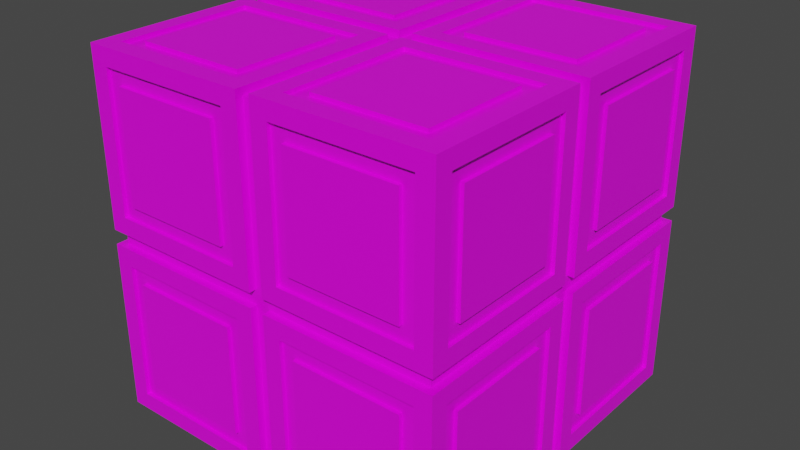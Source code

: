 # Source: stone_tile1.blend  (saved by Blender 3.2.14; exported with 4.5.12 LTS)
import bpy
from mathutils import Matrix  # noqa: F401  (used for matrix-valued properties, if any)

bpy.ops.wm.read_factory_settings(use_empty=True)
scene = bpy.context.scene
scene.name = 'Scene'

# ---- collections
col_collection = bpy.data.collections.new('Collection'); scene.collection.children.link(col_collection)

# ---- images (referenced by path relative to the original .blend; pixels are not part of the script)
import os
ASSET_DIR = os.environ.get("B2B_ASSET_DIR", "")  # directory of the original .blend (textures are referenced by path, not embedded)
HERE = os.path.dirname(os.path.abspath(__file__))  # packed textures are extracted next to this script under _unpacked/

def load_image(name, relpath, width, height, colorspace="sRGB"):
    """Load a texture the original file referenced (path relative to the .blend, or extracted next to this script)."""
    p = next((c for c in (os.path.join(HERE, relpath), os.path.join(ASSET_DIR, relpath)) if relpath and os.path.exists(c)), "")
    if p:
        img = bpy.data.images.load(p, check_existing=True)
        img.name = name
    else:  # same state as the original file: an image datablock whose file is absent (Cycles renders it pink)
        img = bpy.data.images.new(name, width, height)
        img.source = "FILE"
        img.filepath = "//" + (relpath or name)
    img.colorspace_settings.name = colorspace
    return img
img_carry_vault_tex_png = load_image('carry_vault_tex.png', 'carry_vault_tex.png', 1024, 1024, 'sRGB')

# ---- materials (node trees are filled in below, after node groups)
mat_carry_vault_material = bpy.data.materials.new('carry_vault_material')
mat_carry_vault_material.alpha_threshold = 0.0
mat_carry_vault_material.use_transparent_shadow = False
mat_carry_vault_material.line_color = (0.0, 0.0, 0.0, 1.0)

# ---- material node trees
mat_carry_vault_material.use_nodes = True; mat_carry_vault_material.node_tree.nodes.clear()
_N = mat_carry_vault_material.node_tree.nodes; _L = mat_carry_vault_material.node_tree.links
n0 = _N.new('ShaderNodeOutputMaterial'); n0.name = 'Material Output'; n0.location = (300, 300)
n1 = _N.new('ShaderNodeBsdfPrincipled'); n1.name = 'Principled BSDF'; n1.location = (10, 300)
n1.distribution = 'GGX'
n1.subsurface_method = 'RANDOM_WALK_SKIN'
n1.inputs[2].default_value = 0.4
n1.inputs[3].default_value = 1.45
n1.inputs[27].default_value = (0.0, 0.0, 0.0, 1.0)
n1.inputs[28].default_value = 1.0
n2 = _N.new('ShaderNodeTexImage'); n2.name = '画像テクスチャ'; n2.location = (-280, 275)
n2.image = img_carry_vault_tex_png
_L.new(n1.outputs[0], n0.inputs[0])
_L.new(n2.outputs[0], n1.inputs[0])
n0.is_active_output = True

# ---- world
world_world = bpy.data.worlds.new('World'); scene.world = world_world
world_world.use_nodes = True; world_world.node_tree.nodes.clear()
_N = world_world.node_tree.nodes; _L = world_world.node_tree.links
n0 = _N.new('ShaderNodeOutputWorld'); n0.name = 'World Output'; n0.location = (300, 300)
n1 = _N.new('ShaderNodeBackground'); n1.name = 'Background'; n1.location = (10, 300)
n1.inputs[0].default_value = (0.05088, 0.05088, 0.05088, 1.0)
_L.new(n1.outputs[0], n0.inputs[0])
n0.is_active_output = True
world_world.color = (0.05088, 0.05088, 0.05088)
world_world.use_sun_shadow = False
world_world.sun_shadow_jitter_overblur = 0.0

# ---- meshes
me_cube = bpy.data.meshes.new('Cube')
me_cube.from_pydata([(0.4136, 0.4136, 0.0), (0.1064, 0.5, -0.0864), (0.4136, 0.1064, 0.0), (0.02, 0.02, 0.0), (0.1064, 0.5, -0.3936), (0.5, 0.4136, -0.3936), (0.5, 0.1064, -0.3936), (0.48, 0.48, -0.5), (0.02, 0.48, -0.48), (0.48, 0.0, -0.5), (0.48, 0.48, -0.48), (0.48, 0.02, -0.48), (0.48, 0.0, -0.02), (0.48, 0.02, -0.02), (0.0, 0.0, -0.02), (0.02, 0.02, -0.02), (0.0, 0.48, -0.02), (0.5, 0.4136, -0.0864), (0.1064, 0.4136, 0.0), (0.5, 0.1064, -0.0864), (0.1064, 0.1064, 0.0), (0.068, 0.068, 0.0), (0.068, 0.452, 0.0), (0.452, 0.452, 0.0), (0.452, 0.068, 0.0), (0.068, 0.068, -0.01), (0.068, 0.452, -0.01), (0.452, 0.452, -0.01), (0.452, 0.068, -0.01), (0.1064, 0.1064, -0.01), (0.1064, 0.4136, -0.01), (0.4136, 0.4136, -0.01), (0.4136, 0.1064, -0.01), (0.4136, 0.5, -0.0864), (0.5, 0.02, 0.0), (0.5, 0.02, -0.48), (0.4136, 0.5, -0.3936), (0.5, 0.452, -0.048), (0.5, 0.068, -0.048), (0.5, 0.068, -0.432), (0.5, 0.452, -0.432), (0.49, 0.452, -0.048), (0.49, 0.068, -0.048), (0.49, 0.068, -0.432), (0.49, 0.452, -0.432), (0.49, 0.4136, -0.0864), (0.49, 0.1064, -0.0864), (0.49, 0.1064, -0.3936), (0.49, 0.4136, -0.3936), (0.02, 0.48, -0.02), (0.02, 0.5, 0.0), (0.5, 0.5, 0.0), (0.02, 0.5, -0.48), (0.5, 0.5, -0.48), (0.068, 0.5, -0.048), (0.452, 0.5, -0.048), (0.068, 0.5, -0.432), (0.452, 0.5, -0.432), (0.068, 0.49, -0.048), (0.452, 0.49, -0.048), (0.068, 0.49, -0.432), (0.452, 0.49, -0.432), (0.1064, 0.49, -0.0864), (0.4136, 0.49, -0.0864), (0.1064, 0.49, -0.3936), (0.4136, 0.49, -0.3936), (0.0, 0.48, -0.5), (-0.4136, 0.4136, 0.0), (-0.1064, 0.5, -0.0864), (-0.4136, 0.1064, 0.0), (-0.02, 0.02, 0.0), (-0.1064, 0.5, -0.3936), (-0.5, 0.4136, -0.3936), (-0.5, 0.1064, -0.3936), (-0.48, 0.48, -0.5), (-0.02, 0.48, -0.48), (-0.48, 0.0, -0.5), (-0.48, 0.48, -0.48), (-0.48, 0.02, -0.48), (-0.48, 0.0, -0.02), (-0.48, 0.02, -0.02), (-0.02, 0.02, -0.02), (-0.5, 0.4136, -0.0864), (-0.1064, 0.4136, 0.0), (-0.5, 0.1064, -0.0864), (-0.1064, 0.1064, 0.0), (-0.068, 0.068, 0.0), (-0.068, 0.452, 0.0), (-0.452, 0.452, 0.0), (-0.452, 0.068, 0.0), (-0.068, 0.068, -0.01), (-0.068, 0.452, -0.01), (-0.452, 0.452, -0.01), (-0.452, 0.068, -0.01), (-0.1064, 0.1064, -0.01), (-0.1064, 0.4136, -0.01), (-0.4136, 0.4136, -0.01), (-0.4136, 0.1064, -0.01), (-0.4136, 0.5, -0.0864), (-0.5, 0.02, 0.0), (-0.5, 0.02, -0.48), (-0.4136, 0.5, -0.3936), (-0.5, 0.452, -0.048), (-0.5, 0.068, -0.048), (-0.5, 0.068, -0.432), (-0.5, 0.452, -0.432), (-0.49, 0.452, -0.048), (-0.49, 0.068, -0.048), (-0.49, 0.068, -0.432), (-0.49, 0.452, -0.432), (-0.49, 0.4136, -0.0864), (-0.49, 0.1064, -0.0864), (-0.49, 0.1064, -0.3936), (-0.49, 0.4136, -0.3936), (-0.02, 0.48, -0.02), (-0.02, 0.5, 0.0), (-0.5, 0.5, 0.0), (-0.02, 0.5, -0.48), (-0.5, 0.5, -0.48), (-0.068, 0.5, -0.048), (-0.452, 0.5, -0.048), (-0.068, 0.5, -0.432), (-0.452, 0.5, -0.432), (-0.068, 0.49, -0.048), (-0.452, 0.49, -0.048), (-0.068, 0.49, -0.432), (-0.452, 0.49, -0.432), (-0.1064, 0.49, -0.0864), (-0.4136, 0.49, -0.0864), (-0.1064, 0.49, -0.3936), (-0.4136, 0.49, -0.3936), (0.4136, -0.4136, 0.0), (0.1064, -0.5, -0.0864), (0.4136, -0.1064, 0.0), (0.02, -0.02, 0.0), (0.1064, -0.5, -0.3936), (0.5, -0.4136, -0.3936), (0.5, -0.1064, -0.3936), (0.48, -0.48, -0.5), (0.02, -0.48, -0.48), (0.48, -0.48, -0.48), (0.48, -0.02, -0.48), (0.48, -0.02, -0.02), (0.02, -0.02, -0.02), (0.0, -0.48, -0.02), (0.5, -0.4136, -0.0864), (0.1064, -0.4136, 0.0), (0.5, -0.1064, -0.0864), (0.1064, -0.1064, 0.0), (0.068, -0.068, 0.0), (0.068, -0.452, 0.0), (0.452, -0.452, 0.0), (0.452, -0.068, 0.0), (0.068, -0.068, -0.01), (0.068, -0.452, -0.01), (0.452, -0.452, -0.01), (0.452, -0.068, -0.01), (0.1064, -0.1064, -0.01), (0.1064, -0.4136, -0.01), (0.4136, -0.4136, -0.01), (0.4136, -0.1064, -0.01), (0.4136, -0.5, -0.0864), (0.5, -0.02, 0.0), (0.5, -0.02, -0.48), (0.4136, -0.5, -0.3936), (0.5, -0.452, -0.048), (0.5, -0.068, -0.048), (0.5, -0.068, -0.432), (0.5, -0.452, -0.432), (0.49, -0.452, -0.048), (0.49, -0.068, -0.048), (0.49, -0.068, -0.432), (0.49, -0.452, -0.432), (0.49, -0.4136, -0.0864), (0.49, -0.1064, -0.0864), (0.49, -0.1064, -0.3936), (0.49, -0.4136, -0.3936), (0.02, -0.48, -0.02), (0.02, -0.5, 0.0), (0.5, -0.5, 0.0), (0.02, -0.5, -0.48), (0.5, -0.5, -0.48), (0.068, -0.5, -0.048), (0.452, -0.5, -0.048), (0.068, -0.5, -0.432), (0.452, -0.5, -0.432), (0.068, -0.49, -0.048), (0.452, -0.49, -0.048), (0.068, -0.49, -0.432), (0.452, -0.49, -0.432), (0.1064, -0.49, -0.0864), (0.4136, -0.49, -0.0864), (0.1064, -0.49, -0.3936), (0.4136, -0.49, -0.3936), (0.0, -0.48, -0.5), (-0.4136, -0.4136, 0.0), (-0.1064, -0.5, -0.0864), (-0.4136, -0.1064, 0.0), (-0.02, -0.02, 0.0), (-0.1064, -0.5, -0.3936), (-0.5, -0.4136, -0.3936), (-0.5, -0.1064, -0.3936), (-0.48, -0.48, -0.5), (-0.02, -0.48, -0.48), (-0.48, -0.48, -0.48), (-0.48, -0.02, -0.48), (-0.48, -0.02, -0.02), (-0.02, -0.02, -0.02), (-0.5, -0.4136, -0.0864), (-0.1064, -0.4136, 0.0), (-0.5, -0.1064, -0.0864), (-0.1064, -0.1064, 0.0), (-0.068, -0.068, 0.0), (-0.068, -0.452, 0.0), (-0.452, -0.452, 0.0), (-0.452, -0.068, 0.0), (-0.068, -0.068, -0.01), (-0.068, -0.452, -0.01), (-0.452, -0.452, -0.01), (-0.452, -0.068, -0.01), (-0.1064, -0.1064, -0.01), (-0.1064, -0.4136, -0.01), (-0.4136, -0.4136, -0.01), (-0.4136, -0.1064, -0.01), (-0.4136, -0.5, -0.0864), (-0.5, -0.02, 0.0), (-0.5, -0.02, -0.48), (-0.4136, -0.5, -0.3936), (-0.5, -0.452, -0.048), (-0.5, -0.068, -0.048), (-0.5, -0.068, -0.432), (-0.5, -0.452, -0.432), (-0.49, -0.452, -0.048), (-0.49, -0.068, -0.048), (-0.49, -0.068, -0.432), (-0.49, -0.452, -0.432), (-0.49, -0.4136, -0.0864), (-0.49, -0.1064, -0.0864), (-0.49, -0.1064, -0.3936), (-0.49, -0.4136, -0.3936), (-0.02, -0.48, -0.02), (-0.02, -0.5, 0.0), (-0.5, -0.5, 0.0), (-0.02, -0.5, -0.48), (-0.5, -0.5, -0.48), (-0.068, -0.5, -0.048), (-0.452, -0.5, -0.048), (-0.068, -0.5, -0.432), (-0.452, -0.5, -0.432), (-0.068, -0.49, -0.048), (-0.452, -0.49, -0.048), (-0.068, -0.49, -0.432), (-0.452, -0.49, -0.432), (-0.1064, -0.49, -0.0864), (-0.4136, -0.49, -0.0864), (-0.1064, -0.49, -0.3936), (-0.4136, -0.49, -0.3936), (0.4136, 0.4136, -1.0), (0.1064, 0.5, -0.9136), (0.4136, 0.1064, -1.0), (0.02, 0.02, -1.0), (0.1064, 0.5, -0.6064), (0.5, 0.4136, -0.6064), (0.5, 0.1064, -0.6064), (0.02, 0.48, -0.52), (0.48, 0.48, -0.52), (0.48, 0.02, -0.52), (0.48, 0.0, -0.98), (0.48, 0.02, -0.98), (0.0, 0.0, -0.98), (0.02, 0.02, -0.98), (0.0, 0.48, -0.98), (0.5, 0.4136, -0.9136), (0.1064, 0.4136, -1.0), (0.5, 0.1064, -0.9136), (0.1064, 0.1064, -1.0), (0.068, 0.068, -1.0), (0.068, 0.452, -1.0), (0.452, 0.452, -1.0), (0.452, 0.068, -1.0), (0.068, 0.068, -0.99), (0.068, 0.452, -0.99), (0.452, 0.452, -0.99), (0.452, 0.068, -0.99), (0.1064, 0.1064, -0.99), (0.1064, 0.4136, -0.99), (0.4136, 0.4136, -0.99), (0.4136, 0.1064, -0.99), (0.4136, 0.5, -0.9136), (0.5, 0.02, -1.0), (0.5, 0.02, -0.52), (0.4136, 0.5, -0.6064), (0.5, 0.452, -0.952), (0.5, 0.068, -0.952), (0.5, 0.068, -0.568), (0.5, 0.452, -0.568), (0.49, 0.452, -0.952), (0.49, 0.068, -0.952), (0.49, 0.068, -0.568), (0.49, 0.452, -0.568), (0.49, 0.4136, -0.9136), (0.49, 0.1064, -0.9136), (0.49, 0.1064, -0.6064), (0.49, 0.4136, -0.6064), (0.02, 0.48, -0.98), (0.02, 0.5, -1.0), (0.5, 0.5, -1.0), (0.02, 0.5, -0.52), (0.5, 0.5, -0.52), (0.068, 0.5, -0.952), (0.452, 0.5, -0.952), (0.068, 0.5, -0.568), (0.452, 0.5, -0.568), (0.068, 0.49, -0.952), (0.452, 0.49, -0.952), (0.068, 0.49, -0.568), (0.452, 0.49, -0.568), (0.1064, 0.49, -0.9136), (0.4136, 0.49, -0.9136), (0.1064, 0.49, -0.6064), (0.4136, 0.49, -0.6064), (-0.4136, 0.4136, -1.0), (-0.1064, 0.5, -0.9136), (-0.4136, 0.1064, -1.0), (-0.02, 0.02, -1.0), (-0.1064, 0.5, -0.6064), (-0.5, 0.4136, -0.6064), (-0.5, 0.1064, -0.6064), (-0.02, 0.48, -0.52), (-0.48, 0.48, -0.52), (-0.48, 0.02, -0.52), (-0.48, 0.0, -0.98), (-0.48, 0.02, -0.98), (-0.02, 0.02, -0.98), (-0.5, 0.4136, -0.9136), (-0.1064, 0.4136, -1.0), (-0.5, 0.1064, -0.9136), (-0.1064, 0.1064, -1.0), (-0.068, 0.068, -1.0), (-0.068, 0.452, -1.0), (-0.452, 0.452, -1.0), (-0.452, 0.068, -1.0), (-0.068, 0.068, -0.99), (-0.068, 0.452, -0.99), (-0.452, 0.452, -0.99), (-0.452, 0.068, -0.99), (-0.1064, 0.1064, -0.99), (-0.1064, 0.4136, -0.99), (-0.4136, 0.4136, -0.99), (-0.4136, 0.1064, -0.99), (-0.4136, 0.5, -0.9136), (-0.5, 0.02, -1.0), (-0.5, 0.02, -0.52), (-0.4136, 0.5, -0.6064), (-0.5, 0.452, -0.952), (-0.5, 0.068, -0.952), (-0.5, 0.068, -0.568), (-0.5, 0.452, -0.568), (-0.49, 0.452, -0.952), (-0.49, 0.068, -0.952), (-0.49, 0.068, -0.568), (-0.49, 0.452, -0.568), (-0.49, 0.4136, -0.9136), (-0.49, 0.1064, -0.9136), (-0.49, 0.1064, -0.6064), (-0.49, 0.4136, -0.6064), (-0.02, 0.48, -0.98), (-0.02, 0.5, -1.0), (-0.5, 0.5, -1.0), (-0.02, 0.5, -0.52), (-0.5, 0.5, -0.52), (-0.068, 0.5, -0.952), (-0.452, 0.5, -0.952), (-0.068, 0.5, -0.568), (-0.452, 0.5, -0.568), (-0.068, 0.49, -0.952), (-0.452, 0.49, -0.952), (-0.068, 0.49, -0.568), (-0.452, 0.49, -0.568), (-0.1064, 0.49, -0.9136), (-0.4136, 0.49, -0.9136), (-0.1064, 0.49, -0.6064), (-0.4136, 0.49, -0.6064), (0.4136, -0.4136, -1.0), (0.1064, -0.5, -0.9136), (0.4136, -0.1064, -1.0), (0.02, -0.02, -1.0), (0.1064, -0.5, -0.6064), (0.5, -0.4136, -0.6064), (0.5, -0.1064, -0.6064), (0.02, -0.48, -0.52), (0.48, -0.48, -0.52), (0.48, -0.02, -0.52), (0.48, -0.02, -0.98), (0.02, -0.02, -0.98), (0.0, -0.48, -0.98), (0.5, -0.4136, -0.9136), (0.1064, -0.4136, -1.0), (0.5, -0.1064, -0.9136), (0.1064, -0.1064, -1.0), (0.068, -0.068, -1.0), (0.068, -0.452, -1.0), (0.452, -0.452, -1.0), (0.452, -0.068, -1.0), (0.068, -0.068, -0.99), (0.068, -0.452, -0.99), (0.452, -0.452, -0.99), (0.452, -0.068, -0.99), (0.1064, -0.1064, -0.99), (0.1064, -0.4136, -0.99), (0.4136, -0.4136, -0.99), (0.4136, -0.1064, -0.99), (0.4136, -0.5, -0.9136), (0.5, -0.02, -1.0), (0.5, -0.02, -0.52), (0.4136, -0.5, -0.6064), (0.5, -0.452, -0.952), (0.5, -0.068, -0.952), (0.5, -0.068, -0.568), (0.5, -0.452, -0.568), (0.49, -0.452, -0.952), (0.49, -0.068, -0.952), (0.49, -0.068, -0.568), (0.49, -0.452, -0.568), (0.49, -0.4136, -0.9136), (0.49, -0.1064, -0.9136), (0.49, -0.1064, -0.6064), (0.49, -0.4136, -0.6064), (0.02, -0.48, -0.98), (0.02, -0.5, -1.0), (0.5, -0.5, -1.0), (0.02, -0.5, -0.52), (0.5, -0.5, -0.52), (0.068, -0.5, -0.952), (0.452, -0.5, -0.952), (0.068, -0.5, -0.568), (0.452, -0.5, -0.568), (0.068, -0.49, -0.952), (0.452, -0.49, -0.952), (0.068, -0.49, -0.568), (0.452, -0.49, -0.568), (0.1064, -0.49, -0.9136), (0.4136, -0.49, -0.9136), (0.1064, -0.49, -0.6064), (0.4136, -0.49, -0.6064), (-0.4136, -0.4136, -1.0), (-0.1064, -0.5, -0.9136), (-0.4136, -0.1064, -1.0), (-0.02, -0.02, -1.0), (-0.1064, -0.5, -0.6064), (-0.5, -0.4136, -0.6064), (-0.5, -0.1064, -0.6064), (-0.02, -0.48, -0.52), (-0.48, -0.48, -0.52), (-0.48, -0.02, -0.52), (-0.48, -0.02, -0.98), (-0.02, -0.02, -0.98), (-0.5, -0.4136, -0.9136), (-0.1064, -0.4136, -1.0), (-0.5, -0.1064, -0.9136), (-0.1064, -0.1064, -1.0), (-0.068, -0.068, -1.0), (-0.068, -0.452, -1.0), (-0.452, -0.452, -1.0), (-0.452, -0.068, -1.0), (-0.068, -0.068, -0.99), (-0.068, -0.452, -0.99), (-0.452, -0.452, -0.99), (-0.452, -0.068, -0.99), (-0.1064, -0.1064, -0.99), (-0.1064, -0.4136, -0.99), (-0.4136, -0.4136, -0.99), (-0.4136, -0.1064, -0.99), (-0.4136, -0.5, -0.9136), (-0.5, -0.02, -1.0), (-0.5, -0.02, -0.52), (-0.4136, -0.5, -0.6064), (-0.5, -0.452, -0.952), (-0.5, -0.068, -0.952), (-0.5, -0.068, -0.568), (-0.5, -0.452, -0.568), (-0.49, -0.452, -0.952), (-0.49, -0.068, -0.952), (-0.49, -0.068, -0.568), (-0.49, -0.452, -0.568), (-0.49, -0.4136, -0.9136), (-0.49, -0.1064, -0.9136), (-0.49, -0.1064, -0.6064), (-0.49, -0.4136, -0.6064), (-0.02, -0.48, -0.98), (-0.02, -0.5, -1.0), (-0.5, -0.5, -1.0), (-0.02, -0.5, -0.52), (-0.5, -0.5, -0.52), (-0.068, -0.5, -0.952), (-0.452, -0.5, -0.952), (-0.068, -0.5, -0.568), (-0.452, -0.5, -0.568), (-0.068, -0.49, -0.952), (-0.452, -0.49, -0.952), (-0.068, -0.49, -0.568), (-0.452, -0.49, -0.568), (-0.1064, -0.49, -0.9136), (-0.4136, -0.49, -0.9136), (-0.1064, -0.49, -0.6064), (-0.4136, -0.49, -0.6064)], [], [(13, 34, 3, 15), (33, 36, 4, 1), (19, 6, 5, 17), (11, 13, 12, 9), (53, 35, 11, 10), (53, 10, 8, 52), (10, 11, 9, 7), (13, 11, 35, 34), (0, 18, 20, 2), (13, 15, 14, 12), (49, 15, 3, 50), (22, 23, 51, 50), (23, 24, 34, 51), (24, 21, 3, 34), (21, 22, 50, 3), (18, 0, 31, 30), (23, 22, 26, 27), (2, 20, 29, 32), (21, 24, 28, 25), (29, 30, 26, 25), (30, 31, 27, 26), (31, 32, 28, 27), (32, 29, 25, 28), (22, 21, 25, 26), (24, 23, 27, 28), (0, 2, 32, 31), (20, 18, 30, 29), (38, 37, 51, 34), (39, 38, 34, 35), (37, 40, 53, 51), (40, 39, 35, 53), (40, 37, 41, 44), (19, 17, 45, 46), (17, 5, 48, 45), (38, 39, 43, 42), (46, 45, 41, 42), (47, 46, 42, 43), (45, 48, 44, 41), (48, 47, 43, 44), (5, 6, 47, 48), (37, 38, 42, 41), (6, 19, 46, 47), (39, 40, 44, 43), (15, 49, 16, 14), (52, 8, 49, 50), (8, 66, 16, 49), (55, 54, 50, 51), (56, 57, 53, 52), (57, 55, 51, 53), (54, 56, 52, 50), (56, 54, 58, 60), (4, 36, 65, 64), (54, 55, 59, 58), (1, 4, 64, 62), (63, 62, 58, 59), (64, 65, 61, 60), (65, 63, 59, 61), (62, 64, 60, 58), (57, 56, 60, 61), (36, 33, 63, 65), (33, 1, 62, 63), (55, 57, 61, 59), (66, 8, 10, 7), (80, 81, 70, 99), (98, 68, 71, 101), (84, 82, 72, 73), (78, 76, 79, 80), (118, 77, 78, 100), (118, 117, 75, 77), (77, 74, 76, 78), (80, 99, 100, 78), (67, 69, 85, 83), (80, 79, 14, 81), (114, 115, 70, 81), (87, 115, 116, 88), (88, 116, 99, 89), (89, 99, 70, 86), (86, 70, 115, 87), (83, 95, 96, 67), (88, 92, 91, 87), (69, 97, 94, 85), (86, 90, 93, 89), (94, 90, 91, 95), (95, 91, 92, 96), (96, 92, 93, 97), (97, 93, 90, 94), (87, 91, 90, 86), (89, 93, 92, 88), (67, 96, 97, 69), (85, 94, 95, 83), (103, 99, 116, 102), (104, 100, 99, 103), (102, 116, 118, 105), (105, 118, 100, 104), (105, 109, 106, 102), (84, 111, 110, 82), (82, 110, 113, 72), (103, 107, 108, 104), (111, 107, 106, 110), (112, 108, 107, 111), (110, 106, 109, 113), (113, 109, 108, 112), (72, 113, 112, 73), (102, 106, 107, 103), (73, 112, 111, 84), (104, 108, 109, 105), (81, 14, 16, 114), (117, 115, 114, 75), (75, 114, 16, 66), (120, 116, 115, 119), (121, 117, 118, 122), (122, 118, 116, 120), (119, 115, 117, 121), (121, 125, 123, 119), (71, 129, 130, 101), (119, 123, 124, 120), (68, 127, 129, 71), (128, 124, 123, 127), (129, 125, 126, 130), (130, 126, 124, 128), (127, 123, 125, 129), (122, 126, 125, 121), (101, 130, 128, 98), (98, 128, 127, 68), (120, 124, 126, 122), (66, 74, 77, 75), (142, 143, 134, 162), (161, 132, 135, 164), (147, 145, 136, 137), (141, 9, 12, 142), (181, 140, 141, 163), (181, 180, 139, 140), (140, 138, 9, 141), (142, 162, 163, 141), (131, 133, 148, 146), (142, 12, 14, 143), (177, 178, 134, 143), (150, 178, 179, 151), (151, 179, 162, 152), (152, 162, 134, 149), (149, 134, 178, 150), (146, 158, 159, 131), (151, 155, 154, 150), (133, 160, 157, 148), (149, 153, 156, 152), (157, 153, 154, 158), (158, 154, 155, 159), (159, 155, 156, 160), (160, 156, 153, 157), (150, 154, 153, 149), (152, 156, 155, 151), (131, 159, 160, 133), (148, 157, 158, 146), (166, 162, 179, 165), (167, 163, 162, 166), (165, 179, 181, 168), (168, 181, 163, 167), (168, 172, 169, 165), (147, 174, 173, 145), (145, 173, 176, 136), (166, 170, 171, 167), (174, 170, 169, 173), (175, 171, 170, 174), (173, 169, 172, 176), (176, 172, 171, 175), (136, 176, 175, 137), (165, 169, 170, 166), (137, 175, 174, 147), (167, 171, 172, 168), (143, 14, 144, 177), (180, 178, 177, 139), (139, 177, 144, 194), (183, 179, 178, 182), (184, 180, 181, 185), (185, 181, 179, 183), (182, 178, 180, 184), (184, 188, 186, 182), (135, 192, 193, 164), (182, 186, 187, 183), (132, 190, 192, 135), (191, 187, 186, 190), (192, 188, 189, 193), (193, 189, 187, 191), (190, 186, 188, 192), (185, 189, 188, 184), (164, 193, 191, 161), (161, 191, 190, 132), (183, 187, 189, 185), (194, 138, 140, 139), (206, 225, 198, 207), (224, 227, 199, 196), (210, 201, 200, 208), (205, 206, 79, 76), (244, 226, 205, 204), (244, 204, 203, 243), (204, 205, 76, 202), (206, 205, 226, 225), (195, 209, 211, 197), (206, 207, 14, 79), (240, 207, 198, 241), (213, 214, 242, 241), (214, 215, 225, 242), (215, 212, 198, 225), (212, 213, 241, 198), (209, 195, 222, 221), (214, 213, 217, 218), (197, 211, 220, 223), (212, 215, 219, 216), (220, 221, 217, 216), (221, 222, 218, 217), (222, 223, 219, 218), (223, 220, 216, 219), (213, 212, 216, 217), (215, 214, 218, 219), (195, 197, 223, 222), (211, 209, 221, 220), (229, 228, 242, 225), (230, 229, 225, 226), (228, 231, 244, 242), (231, 230, 226, 244), (231, 228, 232, 235), (210, 208, 236, 237), (208, 200, 239, 236), (229, 230, 234, 233), (237, 236, 232, 233), (238, 237, 233, 234), (236, 239, 235, 232), (239, 238, 234, 235), (200, 201, 238, 239), (228, 229, 233, 232), (201, 210, 237, 238), (230, 231, 235, 234), (207, 240, 144, 14), (243, 203, 240, 241), (203, 194, 144, 240), (246, 245, 241, 242), (247, 248, 244, 243), (248, 246, 242, 244), (245, 247, 243, 241), (247, 245, 249, 251), (199, 227, 256, 255), (245, 246, 250, 249), (196, 199, 255, 253), (254, 253, 249, 250), (255, 256, 252, 251), (256, 254, 250, 252), (253, 255, 251, 249), (248, 247, 251, 252), (227, 224, 254, 256), (224, 196, 253, 254), (246, 248, 252, 250), (194, 203, 204, 202), (268, 270, 260, 289), (288, 258, 261, 291), (274, 272, 262, 263), (266, 9, 267, 268), (308, 265, 266, 290), (308, 307, 264, 265), (265, 7, 9, 266), (268, 289, 290, 266), (257, 259, 275, 273), (268, 267, 269, 270), (304, 305, 260, 270), (277, 305, 306, 278), (278, 306, 289, 279), (279, 289, 260, 276), (276, 260, 305, 277), (273, 285, 286, 257), (278, 282, 281, 277), (259, 287, 284, 275), (276, 280, 283, 279), (284, 280, 281, 285), (285, 281, 282, 286), (286, 282, 283, 287), (287, 283, 280, 284), (277, 281, 280, 276), (279, 283, 282, 278), (257, 286, 287, 259), (275, 284, 285, 273), (293, 289, 306, 292), (294, 290, 289, 293), (292, 306, 308, 295), (295, 308, 290, 294), (295, 299, 296, 292), (274, 301, 300, 272), (272, 300, 303, 262), (293, 297, 298, 294), (301, 297, 296, 300), (302, 298, 297, 301), (300, 296, 299, 303), (303, 299, 298, 302), (262, 303, 302, 263), (292, 296, 297, 293), (263, 302, 301, 274), (294, 298, 299, 295), (270, 269, 271, 304), (307, 305, 304, 264), (264, 304, 271, 66), (310, 306, 305, 309), (311, 307, 308, 312), (312, 308, 306, 310), (309, 305, 307, 311), (311, 315, 313, 309), (261, 319, 320, 291), (309, 313, 314, 310), (258, 317, 319, 261), (318, 314, 313, 317), (319, 315, 316, 320), (320, 316, 314, 318), (317, 313, 315, 319), (312, 316, 315, 311), (291, 320, 318, 288), (288, 318, 317, 258), (310, 314, 316, 312), (66, 7, 265, 264), (332, 351, 324, 333), (350, 353, 325, 322), (336, 327, 326, 334), (330, 332, 331, 76), (370, 352, 330, 329), (370, 329, 328, 369), (329, 330, 76, 74), (332, 330, 352, 351), (321, 335, 337, 323), (332, 333, 269, 331), (366, 333, 324, 367), (339, 340, 368, 367), (340, 341, 351, 368), (341, 338, 324, 351), (338, 339, 367, 324), (335, 321, 348, 347), (340, 339, 343, 344), (323, 337, 346, 349), (338, 341, 345, 342), (346, 347, 343, 342), (347, 348, 344, 343), (348, 349, 345, 344), (349, 346, 342, 345), (339, 338, 342, 343), (341, 340, 344, 345), (321, 323, 349, 348), (337, 335, 347, 346), (355, 354, 368, 351), (356, 355, 351, 352), (354, 357, 370, 368), (357, 356, 352, 370), (357, 354, 358, 361), (336, 334, 362, 363), (334, 326, 365, 362), (355, 356, 360, 359), (363, 362, 358, 359), (364, 363, 359, 360), (362, 365, 361, 358), (365, 364, 360, 361), (326, 327, 364, 365), (354, 355, 359, 358), (327, 336, 363, 364), (356, 357, 361, 360), (333, 366, 271, 269), (369, 328, 366, 367), (328, 66, 271, 366), (372, 371, 367, 368), (373, 374, 370, 369), (374, 372, 368, 370), (371, 373, 369, 367), (373, 371, 375, 377), (325, 353, 382, 381), (371, 372, 376, 375), (322, 325, 381, 379), (380, 379, 375, 376), (381, 382, 378, 377), (382, 380, 376, 378), (379, 381, 377, 375), (374, 373, 377, 378), (353, 350, 380, 382), (350, 322, 379, 380), (372, 374, 378, 376), (66, 328, 329, 74), (393, 413, 386, 394), (412, 415, 387, 384), (398, 389, 388, 396), (392, 393, 267, 9), (432, 414, 392, 391), (432, 391, 390, 431), (391, 392, 9, 138), (393, 392, 414, 413), (383, 397, 399, 385), (393, 394, 269, 267), (428, 394, 386, 429), (401, 402, 430, 429), (402, 403, 413, 430), (403, 400, 386, 413), (400, 401, 429, 386), (397, 383, 410, 409), (402, 401, 405, 406), (385, 399, 408, 411), (400, 403, 407, 404), (408, 409, 405, 404), (409, 410, 406, 405), (410, 411, 407, 406), (411, 408, 404, 407), (401, 400, 404, 405), (403, 402, 406, 407), (383, 385, 411, 410), (399, 397, 409, 408), (417, 416, 430, 413), (418, 417, 413, 414), (416, 419, 432, 430), (419, 418, 414, 432), (419, 416, 420, 423), (398, 396, 424, 425), (396, 388, 427, 424), (417, 418, 422, 421), (425, 424, 420, 421), (426, 425, 421, 422), (424, 427, 423, 420), (427, 426, 422, 423), (388, 389, 426, 427), (416, 417, 421, 420), (389, 398, 425, 426), (418, 419, 423, 422), (394, 428, 395, 269), (431, 390, 428, 429), (390, 194, 395, 428), (434, 433, 429, 430), (435, 436, 432, 431), (436, 434, 430, 432), (433, 435, 431, 429), (435, 433, 437, 439), (387, 415, 444, 443), (433, 434, 438, 437), (384, 387, 443, 441), (442, 441, 437, 438), (443, 444, 440, 439), (444, 442, 438, 440), (441, 443, 439, 437), (436, 435, 439, 440), (415, 412, 442, 444), (412, 384, 441, 442), (434, 436, 440, 438), (194, 390, 391, 138), (455, 456, 448, 474), (473, 446, 449, 476), (459, 457, 450, 451), (454, 76, 331, 455), (493, 453, 454, 475), (493, 492, 452, 453), (453, 202, 76, 454), (455, 474, 475, 454), (445, 447, 460, 458), (455, 331, 269, 456), (489, 490, 448, 456), (462, 490, 491, 463), (463, 491, 474, 464), (464, 474, 448, 461), (461, 448, 490, 462), (458, 470, 471, 445), (463, 467, 466, 462), (447, 472, 469, 460), (461, 465, 468, 464), (469, 465, 466, 470), (470, 466, 467, 471), (471, 467, 468, 472), (472, 468, 465, 469), (462, 466, 465, 461), (464, 468, 467, 463), (445, 471, 472, 447), (460, 469, 470, 458), (478, 474, 491, 477), (479, 475, 474, 478), (477, 491, 493, 480), (480, 493, 475, 479), (480, 484, 481, 477), (459, 486, 485, 457), (457, 485, 488, 450), (478, 482, 483, 479), (486, 482, 481, 485), (487, 483, 482, 486), (485, 481, 484, 488), (488, 484, 483, 487), (450, 488, 487, 451), (477, 481, 482, 478), (451, 487, 486, 459), (479, 483, 484, 480), (456, 269, 395, 489), (492, 490, 489, 452), (452, 489, 395, 194), (495, 491, 490, 494), (496, 492, 493, 497), (497, 493, 491, 495), (494, 490, 492, 496), (496, 500, 498, 494), (449, 504, 505, 476), (494, 498, 499, 495), (446, 502, 504, 449), (503, 499, 498, 502), (504, 500, 501, 505), (505, 501, 499, 503), (502, 498, 500, 504), (497, 501, 500, 496), (476, 505, 503, 473), (473, 503, 502, 446), (495, 499, 501, 497), (194, 202, 453, 452)])
_uv = me_cube.uv_layers.new(name='UVMap')
_uv.uv.foreach_set('vector', [0.04082, 0.8489, 0.04105, 0.8489, 0.04116, 0.8537, 0.041, 0.8537, 0.02809, 0.7972, 0.02707, 0.7972, 0.02707, 0.7961, 0.02809, 0.7961, 0.02646, 0.796, 0.02646, 0.7972, 0.02527, 0.7972, 0.02527, 0.796, 0.04061, 0.8434, 0.04082, 0.8489, 0.04061, 0.8489, 0.04038, 0.8432, 0.04552, 0.8433, 0.0408, 0.8436, 0.04061, 0.8434, 0.04531, 0.8431, 0.0436, 0.8394, 0.04379, 0.8392, 0.04834, 0.8393, 0.04817, 0.8394, 0.04531, 0.8431, 0.04061, 0.8434, 0.04038, 0.8432, 0.04531, 0.843, 0.04082, 0.8489, 0.04061, 0.8434, 0.0408, 0.8436, 0.04105, 0.8489, 0.03022, 0.7941, 0.03162, 0.7941, 0.03162, 0.7955, 0.03023, 0.7955, 0.04082, 0.8489, 0.041, 0.8537, 0.04081, 0.8539, 0.04061, 0.8489, 0.04835, 0.8446, 0.04837, 0.8492, 0.04821, 0.8492, 0.04813, 0.8446, 0.03038, 0.786, 0.03041, 0.7897, 0.02988, 0.791, 0.0299, 0.7868, 0.0303, 0.7749, 0.03033, 0.7786, 0.02995, 0.7783, 0.02998, 0.7741, 0.03033, 0.7786, 0.03036, 0.7823, 0.02993, 0.7826, 0.02995, 0.7783, 0.03036, 0.7823, 0.03038, 0.786, 0.0299, 0.7868, 0.02993, 0.7826, 0.03162, 0.7941, 0.03022, 0.7941, 0.03022, 0.7941, 0.03162, 0.7941, 0.03041, 0.7897, 0.03038, 0.786, 0.03046, 0.7859, 0.03049, 0.7895, 0.03023, 0.7955, 0.03162, 0.7955, 0.03162, 0.7955, 0.03023, 0.7956, 0.03036, 0.7823, 0.03033, 0.7786, 0.03039, 0.7787, 0.03042, 0.7823, 0.02051, 0.8391, 0.01875, 0.839, 0.01854, 0.8388, 0.02074, 0.8389, 0.01875, 0.839, 0.01868, 0.8408, 0.01845, 0.841, 0.01854, 0.8388, 0.01868, 0.8408, 0.02044, 0.8409, 0.02065, 0.8411, 0.01845, 0.841, 0.02044, 0.8409, 0.02051, 0.8391, 0.02074, 0.8389, 0.02065, 0.8411, 0.03038, 0.786, 0.03036, 0.7823, 0.03042, 0.7823, 0.03046, 0.7859, 0.03033, 0.7786, 0.0303, 0.7749, 0.03035, 0.775, 0.03039, 0.7787, 0.03022, 0.7941, 0.03023, 0.7955, 0.03018, 0.7955, 0.03018, 0.7941, 0.03162, 0.7955, 0.03162, 0.7941, 0.03166, 0.7941, 0.03167, 0.7955, 0.04485, 0.7855, 0.04459, 0.7891, 0.04397, 0.7903, 0.04432, 0.7862, 0.04511, 0.7818, 0.04485, 0.7855, 0.04432, 0.7862, 0.04467, 0.782, 0.04564, 0.7745, 0.04538, 0.7782, 0.04503, 0.7779, 0.04538, 0.7737, 0.04538, 0.7782, 0.04511, 0.7818, 0.04467, 0.782, 0.04503, 0.7779, 0.04538, 0.7782, 0.04564, 0.7745, 0.04568, 0.7747, 0.04543, 0.7782, 0.02646, 0.796, 0.02527, 0.796, 0.02527, 0.796, 0.02646, 0.796, 0.02527, 0.796, 0.02527, 0.7972, 0.02523, 0.7972, 0.02523, 0.796, 0.04485, 0.7855, 0.04511, 0.7818, 0.04518, 0.7818, 0.04493, 0.7854, 0.02379, 0.8366, 0.02379, 0.838, 0.02362, 0.8382, 0.02362, 0.8364, 0.0252, 0.8366, 0.02379, 0.8366, 0.02362, 0.8364, 0.02537, 0.8364, 0.02379, 0.838, 0.0252, 0.838, 0.02537, 0.8382, 0.02362, 0.8382, 0.0252, 0.838, 0.0252, 0.8366, 0.02537, 0.8364, 0.02537, 0.8382, 0.02527, 0.7972, 0.02646, 0.7972, 0.02646, 0.7972, 0.02527, 0.7972, 0.04459, 0.7891, 0.04485, 0.7855, 0.04493, 0.7854, 0.04468, 0.7889, 0.02646, 0.7972, 0.02646, 0.796, 0.0265, 0.796, 0.0265, 0.7972, 0.04511, 0.7818, 0.04538, 0.7782, 0.04543, 0.7782, 0.04518, 0.7818, 0.04837, 0.8492, 0.04835, 0.8446, 0.04856, 0.8446, 0.04856, 0.8494, 0.04817, 0.8394, 0.04834, 0.8393, 0.04835, 0.8446, 0.04813, 0.8446, 0.04834, 0.8393, 0.04856, 0.8391, 0.04856, 0.8446, 0.04835, 0.8446, 0.02553, 0.7745, 0.02555, 0.7782, 0.02518, 0.778, 0.0252, 0.7738, 0.02558, 0.7819, 0.02561, 0.7856, 0.02513, 0.7864, 0.02515, 0.7822, 0.02561, 0.7856, 0.02564, 0.7893, 0.0251, 0.7906, 0.02513, 0.7864, 0.02555, 0.7782, 0.02558, 0.7819, 0.02515, 0.7822, 0.02518, 0.778, 0.02558, 0.7819, 0.02555, 0.7782, 0.02561, 0.7783, 0.02564, 0.7819, 0.02707, 0.7961, 0.02707, 0.7972, 0.02704, 0.7972, 0.02704, 0.7961, 0.02555, 0.7782, 0.02553, 0.7745, 0.02557, 0.7747, 0.02561, 0.7783, 0.02809, 0.7961, 0.02707, 0.7961, 0.02707, 0.7961, 0.02809, 0.7961, 0.02379, 0.8344, 0.0252, 0.8344, 0.02537, 0.8346, 0.02362, 0.8346, 0.0252, 0.833, 0.02379, 0.833, 0.02362, 0.8329, 0.02537, 0.8329, 0.02379, 0.833, 0.02379, 0.8344, 0.02362, 0.8346, 0.02362, 0.8329, 0.0252, 0.8344, 0.0252, 0.833, 0.02537, 0.8329, 0.02537, 0.8346, 0.02561, 0.7856, 0.02558, 0.7819, 0.02564, 0.7819, 0.02568, 0.7855, 0.02707, 0.7972, 0.02809, 0.7972, 0.02809, 0.7972, 0.02707, 0.7972, 0.02809, 0.7972, 0.02809, 0.7961, 0.02812, 0.7961, 0.02812, 0.7972, 0.02564, 0.7893, 0.02561, 0.7856, 0.02568, 0.7855, 0.02571, 0.7891, 0.04856, 0.8391, 0.04834, 0.8393, 0.04379, 0.8392, 0.04379, 0.8391, 0.04284, 0.8253, 0.04284, 0.8215, 0.04296, 0.8215, 0.04302, 0.8253, 0.02705, 0.7941, 0.02705, 0.7955, 0.02566, 0.7955, 0.02565, 0.7941, 0.03138, 0.7936, 0.02971, 0.7936, 0.0297, 0.7919, 0.03137, 0.7919, 0.04284, 0.8295, 0.04267, 0.8296, 0.04268, 0.8253, 0.04284, 0.8253, 0.04662, 0.8294, 0.04647, 0.8295, 0.04284, 0.8295, 0.04298, 0.8293, 0.05352, 0.8394, 0.04895, 0.8394, 0.04877, 0.8393, 0.05332, 0.8392, 0.04647, 0.8295, 0.04646, 0.8297, 0.04267, 0.8296, 0.04284, 0.8295, 0.04284, 0.8253, 0.04302, 0.8253, 0.04298, 0.8293, 0.04284, 0.8295, 0.0287, 0.7955, 0.0287, 0.7941, 0.03009, 0.7941, 0.0301, 0.7955, 0.04284, 0.8253, 0.04268, 0.8253, 0.04269, 0.8214, 0.04284, 0.8215, 0.04876, 0.8446, 0.04899, 0.8446, 0.0489, 0.8492, 0.04875, 0.8492, 0.03873, 0.7793, 0.03838, 0.7791, 0.03858, 0.7757, 0.03894, 0.7764, 0.03809, 0.7881, 0.03779, 0.7892, 0.03799, 0.7858, 0.0383, 0.7852, 0.0383, 0.7852, 0.03799, 0.7858, 0.03818, 0.7825, 0.03851, 0.7822, 0.03851, 0.7822, 0.03818, 0.7825, 0.03838, 0.7791, 0.03873, 0.7793, 0.0301, 0.7955, 0.0301, 0.7956, 0.0287, 0.7956, 0.0287, 0.7955, 0.03894, 0.7764, 0.03899, 0.7765, 0.03878, 0.7793, 0.03873, 0.7793, 0.0287, 0.7941, 0.0287, 0.7941, 0.03009, 0.7941, 0.03009, 0.7941, 0.03851, 0.7822, 0.03856, 0.7822, 0.03835, 0.7851, 0.0383, 0.7852, 0.02069, 0.8346, 0.02092, 0.8344, 0.02083, 0.8366, 0.02062, 0.8364, 0.02062, 0.8364, 0.02083, 0.8366, 0.01863, 0.8365, 0.01886, 0.8363, 0.01886, 0.8363, 0.01863, 0.8365, 0.01872, 0.8343, 0.01893, 0.8345, 0.01893, 0.8345, 0.01872, 0.8343, 0.02092, 0.8344, 0.02069, 0.8346, 0.03873, 0.7793, 0.03878, 0.7793, 0.03856, 0.7822, 0.03851, 0.7822, 0.0383, 0.7852, 0.03835, 0.7851, 0.03813, 0.788, 0.03809, 0.7881, 0.0287, 0.7955, 0.02866, 0.7955, 0.02865, 0.7941, 0.0287, 0.7941, 0.03009, 0.7941, 0.03014, 0.7941, 0.03014, 0.7955, 0.0301, 0.7955, 0.03691, 0.7793, 0.03656, 0.7791, 0.03663, 0.7757, 0.03701, 0.7764, 0.03681, 0.7823, 0.03649, 0.7825, 0.03656, 0.7791, 0.03691, 0.7793, 0.03662, 0.7882, 0.03636, 0.7893, 0.03643, 0.7859, 0.03672, 0.7852, 0.03672, 0.7852, 0.03643, 0.7859, 0.03649, 0.7825, 0.03681, 0.7823, 0.03672, 0.7852, 0.03676, 0.7851, 0.03666, 0.788, 0.03662, 0.7882, 0.03138, 0.7936, 0.03138, 0.7936, 0.02971, 0.7936, 0.02971, 0.7936, 0.02971, 0.7936, 0.02965, 0.7936, 0.02965, 0.7919, 0.0297, 0.7919, 0.03691, 0.7793, 0.03696, 0.7793, 0.03686, 0.7822, 0.03681, 0.7823, 0.03679, 0.8316, 0.03749, 0.8309, 0.03749, 0.838, 0.03679, 0.8373, 0.03116, 0.8316, 0.03046, 0.8309, 0.03749, 0.8309, 0.03679, 0.8316, 0.03679, 0.8373, 0.03749, 0.838, 0.03046, 0.838, 0.03116, 0.8373, 0.03116, 0.8373, 0.03046, 0.838, 0.03046, 0.8309, 0.03116, 0.8316, 0.0297, 0.7919, 0.0297, 0.7918, 0.03137, 0.7918, 0.03137, 0.7919, 0.03701, 0.7764, 0.03707, 0.7765, 0.03696, 0.7793, 0.03691, 0.7793, 0.03137, 0.7919, 0.03142, 0.7919, 0.03143, 0.7936, 0.03138, 0.7936, 0.03681, 0.7823, 0.03686, 0.7822, 0.03676, 0.7851, 0.03672, 0.7852, 0.04875, 0.8492, 0.04856, 0.8494, 0.04856, 0.8446, 0.04876, 0.8446, 0.04895, 0.8394, 0.04899, 0.8446, 0.04876, 0.8446, 0.04877, 0.8393, 0.04877, 0.8393, 0.04876, 0.8446, 0.04856, 0.8446, 0.04856, 0.8391, 0.04397, 0.7886, 0.04365, 0.79, 0.04372, 0.7857, 0.04408, 0.7849, 0.04419, 0.7812, 0.04379, 0.7815, 0.04387, 0.7773, 0.0443, 0.7776, 0.0443, 0.7776, 0.04387, 0.7773, 0.04394, 0.7731, 0.04442, 0.7739, 0.04408, 0.7849, 0.04372, 0.7857, 0.04379, 0.7815, 0.04419, 0.7812, 0.04419, 0.7812, 0.04425, 0.7812, 0.04413, 0.7848, 0.04408, 0.7849, 0.02566, 0.7955, 0.02561, 0.7955, 0.02561, 0.7941, 0.02565, 0.7941, 0.04408, 0.7849, 0.04413, 0.7848, 0.04402, 0.7884, 0.04397, 0.7886, 0.02705, 0.7955, 0.02705, 0.7956, 0.02566, 0.7956, 0.02566, 0.7955, 0.01661, 0.8362, 0.01638, 0.8364, 0.01646, 0.8342, 0.01668, 0.8344, 0.01844, 0.8345, 0.01867, 0.8343, 0.01858, 0.8365, 0.01837, 0.8363, 0.01837, 0.8363, 0.01858, 0.8365, 0.01638, 0.8364, 0.01661, 0.8362, 0.01668, 0.8344, 0.01646, 0.8342, 0.01867, 0.8343, 0.01844, 0.8345, 0.0443, 0.7776, 0.04437, 0.7776, 0.04425, 0.7812, 0.04419, 0.7812, 0.02565, 0.7941, 0.02565, 0.7941, 0.02705, 0.7941, 0.02705, 0.7941, 0.02705, 0.7941, 0.02709, 0.7941, 0.0271, 0.7955, 0.02705, 0.7955, 0.04442, 0.7739, 0.04449, 0.774, 0.04437, 0.7776, 0.0443, 0.7776, 0.04856, 0.8391, 0.05332, 0.8391, 0.05332, 0.8392, 0.04877, 0.8393, 0.0404, 0.8489, 0.04061, 0.8537, 0.04045, 0.8537, 0.04016, 0.8489, 0.0221, 0.7942, 0.0235, 0.7942, 0.0235, 0.7956, 0.02211, 0.7956, 0.02788, 0.7919, 0.02955, 0.7919, 0.02956, 0.7936, 0.02789, 0.7936, 0.04016, 0.8434, 0.04038, 0.8432, 0.04061, 0.8489, 0.0404, 0.8489, 0.03526, 0.8437, 0.03545, 0.8435, 0.04016, 0.8434, 0.03999, 0.8436, 0.05411, 0.8272, 0.05096, 0.8274, 0.05083, 0.8273, 0.05397, 0.8271, 0.03545, 0.8435, 0.03545, 0.8434, 0.04038, 0.8432, 0.04016, 0.8434, 0.0404, 0.8489, 0.04016, 0.8489, 0.03999, 0.8436, 0.04016, 0.8434, 0.03471, 0.7973, 0.03353, 0.7973, 0.03353, 0.7961, 0.03471, 0.7961, 0.0404, 0.8489, 0.04061, 0.8489, 0.04081, 0.8539, 0.04061, 0.8537, 0.05103, 0.831, 0.05118, 0.831, 0.0513, 0.8342, 0.0512, 0.8342, 0.02305, 0.7781, 0.02258, 0.7779, 0.02231, 0.7736, 0.02287, 0.7744, 0.0236, 0.7893, 0.02339, 0.7907, 0.02312, 0.7864, 0.02341, 0.7856, 0.02341, 0.7856, 0.02312, 0.7864, 0.02285, 0.7822, 0.02323, 0.7818, 0.02323, 0.7818, 0.02285, 0.7822, 0.02258, 0.7779, 0.02305, 0.7781, 0.03471, 0.7961, 0.03475, 0.7961, 0.03475, 0.7973, 0.03471, 0.7973, 0.02287, 0.7744, 0.02295, 0.7745, 0.02312, 0.7782, 0.02305, 0.7781, 0.03353, 0.7973, 0.03349, 0.7973, 0.03349, 0.7961, 0.03353, 0.7961, 0.02323, 0.7818, 0.02329, 0.7818, 0.02346, 0.7854, 0.02341, 0.7856, 0.02093, 0.8288, 0.02116, 0.8286, 0.02107, 0.8308, 0.02086, 0.8306, 0.02086, 0.8306, 0.02107, 0.8308, 0.01886, 0.8307, 0.01909, 0.8305, 0.01909, 0.8305, 0.01886, 0.8307, 0.01895, 0.8285, 0.01916, 0.8287, 0.01916, 0.8287, 0.01895, 0.8285, 0.02116, 0.8286, 0.02093, 0.8288, 0.02305, 0.7781, 0.02312, 0.7782, 0.02329, 0.7818, 0.02323, 0.7818, 0.02341, 0.7856, 0.02346, 0.7854, 0.02363, 0.7891, 0.0236, 0.7893, 0.03471, 0.7973, 0.03471, 0.7973, 0.03353, 0.7973, 0.03353, 0.7973, 0.03353, 0.7961, 0.03353, 0.796, 0.03471, 0.796, 0.03471, 0.7961, 0.03622, 0.7789, 0.03587, 0.7787, 0.03595, 0.7753, 0.03633, 0.776, 0.03611, 0.7818, 0.03579, 0.7821, 0.03587, 0.7787, 0.03622, 0.7789, 0.0359, 0.7877, 0.03564, 0.7889, 0.03571, 0.7855, 0.036, 0.7848, 0.036, 0.7848, 0.03571, 0.7855, 0.03579, 0.7821, 0.03611, 0.7818, 0.036, 0.7848, 0.03605, 0.7847, 0.03593, 0.7876, 0.0359, 0.7877, 0.02788, 0.7919, 0.02788, 0.7919, 0.02955, 0.7918, 0.02955, 0.7919, 0.02955, 0.7919, 0.0296, 0.7919, 0.02961, 0.7936, 0.02956, 0.7936, 0.03622, 0.7789, 0.03627, 0.7789, 0.03616, 0.7818, 0.03611, 0.7818, 0.02379, 0.8416, 0.02362, 0.8418, 0.02362, 0.84, 0.02379, 0.8402, 0.0252, 0.8416, 0.02537, 0.8418, 0.02362, 0.8418, 0.02379, 0.8416, 0.02379, 0.8402, 0.02362, 0.84, 0.02537, 0.84, 0.0252, 0.8402, 0.0252, 0.8402, 0.02537, 0.84, 0.02537, 0.8418, 0.0252, 0.8416, 0.02956, 0.7936, 0.02956, 0.7936, 0.02789, 0.7936, 0.02789, 0.7936, 0.03633, 0.776, 0.03638, 0.776, 0.03627, 0.7789, 0.03622, 0.7789, 0.02789, 0.7936, 0.02783, 0.7936, 0.02782, 0.7919, 0.02788, 0.7919, 0.03611, 0.7818, 0.03616, 0.7818, 0.03605, 0.7847, 0.036, 0.7848, 0.0512, 0.8342, 0.05108, 0.8344, 0.05089, 0.831, 0.05103, 0.831, 0.05096, 0.8274, 0.05118, 0.831, 0.05103, 0.831, 0.05083, 0.8273, 0.05083, 0.8273, 0.05103, 0.831, 0.05089, 0.831, 0.05067, 0.8272, 0.02114, 0.7889, 0.02093, 0.7904, 0.02067, 0.7861, 0.02096, 0.7852, 0.02078, 0.7815, 0.0204, 0.7818, 0.02013, 0.7775, 0.0206, 0.7777, 0.0206, 0.7777, 0.02013, 0.7775, 0.01986, 0.7732, 0.02041, 0.774, 0.02096, 0.7852, 0.02067, 0.7861, 0.0204, 0.7818, 0.02078, 0.7815, 0.02078, 0.7815, 0.02083, 0.7814, 0.021, 0.7851, 0.02096, 0.7852, 0.0235, 0.7956, 0.0235, 0.7956, 0.02211, 0.7957, 0.02211, 0.7956, 0.02096, 0.7852, 0.021, 0.7851, 0.02117, 0.7887, 0.02114, 0.7889, 0.0235, 0.7942, 0.02354, 0.7942, 0.02355, 0.7956, 0.0235, 0.7956, 0.02026, 0.8454, 0.02047, 0.8456, 0.01827, 0.8455, 0.0185, 0.8453, 0.01857, 0.8435, 0.01835, 0.8433, 0.02056, 0.8434, 0.02033, 0.8436, 0.02033, 0.8436, 0.02056, 0.8434, 0.02047, 0.8456, 0.02026, 0.8454, 0.0185, 0.8453, 0.01827, 0.8455, 0.01835, 0.8433, 0.01857, 0.8435, 0.0206, 0.7777, 0.02066, 0.7778, 0.02083, 0.7814, 0.02078, 0.7815, 0.02211, 0.7956, 0.02206, 0.7956, 0.02206, 0.7942, 0.0221, 0.7942, 0.0221, 0.7942, 0.0221, 0.7942, 0.0235, 0.7942, 0.0235, 0.7942, 0.02041, 0.774, 0.02049, 0.7741, 0.02066, 0.7778, 0.0206, 0.7777, 0.05067, 0.8272, 0.05396, 0.827, 0.05397, 0.8271, 0.05083, 0.8273, 0.04252, 0.8253, 0.04234, 0.8253, 0.04242, 0.8215, 0.04254, 0.8215, 0.03319, 0.7919, 0.0332, 0.7935, 0.03153, 0.7936, 0.03152, 0.7919, 0.02058, 0.7942, 0.02197, 0.7942, 0.02198, 0.7956, 0.02058, 0.7956, 0.0425, 0.8295, 0.04252, 0.8253, 0.04268, 0.8253, 0.04267, 0.8296, 0.03872, 0.8294, 0.04236, 0.8293, 0.0425, 0.8295, 0.03887, 0.8295, 0.04726, 0.8276, 0.04739, 0.8275, 0.05053, 0.8273, 0.05042, 0.8275, 0.03887, 0.8295, 0.0425, 0.8295, 0.04267, 0.8296, 0.03887, 0.8296, 0.04252, 0.8253, 0.0425, 0.8295, 0.04236, 0.8293, 0.04234, 0.8253, 0.02423, 0.7919, 0.0259, 0.7919, 0.02591, 0.7936, 0.02424, 0.7936, 0.04252, 0.8253, 0.04254, 0.8215, 0.04269, 0.8214, 0.04268, 0.8253, 0.05074, 0.831, 0.05094, 0.8342, 0.05083, 0.8342, 0.05059, 0.831, 0.03996, 0.7854, 0.04002, 0.7883, 0.03961, 0.7893, 0.03959, 0.786, 0.03979, 0.7766, 0.03985, 0.7795, 0.03955, 0.7793, 0.03953, 0.776, 0.03985, 0.7795, 0.0399, 0.7825, 0.03957, 0.7827, 0.03955, 0.7793, 0.0399, 0.7825, 0.03996, 0.7854, 0.03959, 0.786, 0.03957, 0.7827, 0.0259, 0.7919, 0.02423, 0.7919, 0.02423, 0.7919, 0.0259, 0.7919, 0.04002, 0.7883, 0.03996, 0.7854, 0.04001, 0.7853, 0.04008, 0.7882, 0.02424, 0.7936, 0.02591, 0.7936, 0.02591, 0.7936, 0.02424, 0.7936, 0.0399, 0.7825, 0.03985, 0.7795, 0.03989, 0.7796, 0.03995, 0.7824, 0.01835, 0.8368, 0.01659, 0.8367, 0.01637, 0.8365, 0.01858, 0.8366, 0.01659, 0.8367, 0.01651, 0.8385, 0.01629, 0.8387, 0.01637, 0.8365, 0.01651, 0.8385, 0.01828, 0.8385, 0.01849, 0.8388, 0.01629, 0.8387, 0.01828, 0.8385, 0.01835, 0.8368, 0.01858, 0.8366, 0.01849, 0.8388, 0.03996, 0.7854, 0.0399, 0.7825, 0.03995, 0.7824, 0.04001, 0.7853, 0.03985, 0.7795, 0.03979, 0.7766, 0.03983, 0.7767, 0.03989, 0.7796, 0.02423, 0.7919, 0.02424, 0.7936, 0.02419, 0.7936, 0.02418, 0.7919, 0.02591, 0.7936, 0.0259, 0.7919, 0.02596, 0.7919, 0.02597, 0.7936, 0.02921, 0.7859, 0.02923, 0.7896, 0.0287, 0.7908, 0.02873, 0.7866, 0.02918, 0.7822, 0.02921, 0.7859, 0.02873, 0.7866, 0.02875, 0.7824, 0.02913, 0.7748, 0.02915, 0.7785, 0.02878, 0.7782, 0.0288, 0.774, 0.02915, 0.7785, 0.02918, 0.7822, 0.02875, 0.7824, 0.02878, 0.7782, 0.02915, 0.7785, 0.02913, 0.7748, 0.02917, 0.7749, 0.02921, 0.7785, 0.02058, 0.7942, 0.02058, 0.7956, 0.02054, 0.7956, 0.02053, 0.7942, 0.02058, 0.7956, 0.02198, 0.7956, 0.02198, 0.7957, 0.02058, 0.7957, 0.02921, 0.7859, 0.02918, 0.7822, 0.02924, 0.7821, 0.02928, 0.7858, 0.0252, 0.8348, 0.02379, 0.8348, 0.02362, 0.8346, 0.02537, 0.8346, 0.0252, 0.8362, 0.0252, 0.8348, 0.02537, 0.8346, 0.02537, 0.8364, 0.02379, 0.8348, 0.02379, 0.8362, 0.02362, 0.8364, 0.02362, 0.8346, 0.02379, 0.8362, 0.0252, 0.8362, 0.02537, 0.8364, 0.02362, 0.8364, 0.02198, 0.7956, 0.02197, 0.7942, 0.02202, 0.7942, 0.02202, 0.7956, 0.02923, 0.7896, 0.02921, 0.7859, 0.02928, 0.7858, 0.02931, 0.7894, 0.02197, 0.7942, 0.02058, 0.7942, 0.02058, 0.7942, 0.02197, 0.7942, 0.02918, 0.7822, 0.02915, 0.7785, 0.02921, 0.7785, 0.02924, 0.7821, 0.05094, 0.8342, 0.05074, 0.831, 0.05089, 0.831, 0.05108, 0.8344, 0.05042, 0.8275, 0.05053, 0.8273, 0.05074, 0.831, 0.05059, 0.831, 0.05053, 0.8273, 0.05067, 0.8272, 0.05089, 0.831, 0.05074, 0.831, 0.02663, 0.7747, 0.02666, 0.7784, 0.02628, 0.7781, 0.0263, 0.7739, 0.02668, 0.7821, 0.02671, 0.7858, 0.02623, 0.7866, 0.02625, 0.7823, 0.02671, 0.7858, 0.02674, 0.7895, 0.0262, 0.7908, 0.02623, 0.7866, 0.02666, 0.7784, 0.02668, 0.7821, 0.02625, 0.7823, 0.02628, 0.7781, 0.02668, 0.7821, 0.02666, 0.7784, 0.02671, 0.7784, 0.02675, 0.7821, 0.03153, 0.7936, 0.0332, 0.7935, 0.0332, 0.7936, 0.03153, 0.7936, 0.02666, 0.7784, 0.02663, 0.7747, 0.02668, 0.7748, 0.02671, 0.7784, 0.03152, 0.7919, 0.03153, 0.7936, 0.03148, 0.7936, 0.03147, 0.7919, 0.01624, 0.8452, 0.01801, 0.8453, 0.01822, 0.8455, 0.01601, 0.8454, 0.01808, 0.8435, 0.01631, 0.8435, 0.0161, 0.8432, 0.01831, 0.8433, 0.01631, 0.8435, 0.01624, 0.8452, 0.01601, 0.8454, 0.0161, 0.8432, 0.01801, 0.8453, 0.01808, 0.8435, 0.01831, 0.8433, 0.01822, 0.8455, 0.02671, 0.7858, 0.02668, 0.7821, 0.02675, 0.7821, 0.02678, 0.7857, 0.0332, 0.7935, 0.03319, 0.7919, 0.03325, 0.7919, 0.03325, 0.7935, 0.03319, 0.7919, 0.03152, 0.7919, 0.03152, 0.7918, 0.03319, 0.7918, 0.02674, 0.7895, 0.02671, 0.7858, 0.02678, 0.7857, 0.02682, 0.7893, 0.05067, 0.8272, 0.05053, 0.8273, 0.04739, 0.8275, 0.04738, 0.8274, 0.04036, 0.8375, 0.04014, 0.8326, 0.0403, 0.8326, 0.04059, 0.8375, 0.0221, 0.7971, 0.0221, 0.796, 0.02326, 0.796, 0.02326, 0.7971, 0.02358, 0.7972, 0.02358, 0.7961, 0.02468, 0.7961, 0.02468, 0.7972, 0.04059, 0.843, 0.04038, 0.8432, 0.04014, 0.8375, 0.04036, 0.8375, 0.04549, 0.8426, 0.0453, 0.8428, 0.04059, 0.843, 0.04076, 0.8428, 0.0436, 0.8387, 0.04817, 0.8387, 0.04834, 0.8388, 0.04379, 0.8389, 0.0453, 0.8428, 0.04531, 0.843, 0.04038, 0.8432, 0.04059, 0.843, 0.04036, 0.8375, 0.04059, 0.8375, 0.04076, 0.8428, 0.04059, 0.843, 0.0205, 0.7922, 0.02203, 0.7922, 0.02203, 0.7937, 0.0205, 0.7937, 0.04036, 0.8375, 0.04014, 0.8375, 0.03994, 0.8325, 0.04014, 0.8326, 0.04835, 0.8335, 0.04813, 0.8335, 0.04822, 0.8289, 0.04837, 0.8289, 0.04333, 0.7786, 0.04289, 0.7783, 0.04296, 0.7741, 0.04344, 0.7749, 0.04299, 0.7896, 0.04268, 0.791, 0.04275, 0.7867, 0.0431, 0.7859, 0.0431, 0.7859, 0.04275, 0.7867, 0.04282, 0.7825, 0.04322, 0.7822, 0.04322, 0.7822, 0.04282, 0.7825, 0.04289, 0.7783, 0.04333, 0.7786, 0.0205, 0.7937, 0.02045, 0.7937, 0.02045, 0.7922, 0.0205, 0.7922, 0.04344, 0.7749, 0.04351, 0.775, 0.04339, 0.7786, 0.04333, 0.7786, 0.02203, 0.7922, 0.02208, 0.7922, 0.02208, 0.7937, 0.02203, 0.7937, 0.04322, 0.7822, 0.04327, 0.7822, 0.04316, 0.7858, 0.0431, 0.7859, 0.01866, 0.8413, 0.01845, 0.8411, 0.02065, 0.8412, 0.02042, 0.8414, 0.02042, 0.8414, 0.02065, 0.8412, 0.02056, 0.8434, 0.02035, 0.8431, 0.02035, 0.8431, 0.02056, 0.8434, 0.01836, 0.8433, 0.01859, 0.8431, 0.01859, 0.8431, 0.01836, 0.8433, 0.01845, 0.8411, 0.01866, 0.8413, 0.04333, 0.7786, 0.04339, 0.7786, 0.04327, 0.7822, 0.04322, 0.7822, 0.0431, 0.7859, 0.04316, 0.7858, 0.04304, 0.7894, 0.04299, 0.7896, 0.0205, 0.7922, 0.0205, 0.7921, 0.02203, 0.7921, 0.02203, 0.7922, 0.02203, 0.7937, 0.02203, 0.7938, 0.0205, 0.7938, 0.0205, 0.7937, 0.04239, 0.7779, 0.04195, 0.7776, 0.04202, 0.7734, 0.0425, 0.7742, 0.04228, 0.7815, 0.04188, 0.7818, 0.04195, 0.7776, 0.04239, 0.7779, 0.04205, 0.7889, 0.04174, 0.7903, 0.04181, 0.7861, 0.04216, 0.7852, 0.04216, 0.7852, 0.04181, 0.7861, 0.04188, 0.7818, 0.04228, 0.7815, 0.04216, 0.7852, 0.04222, 0.7851, 0.0421, 0.7887, 0.04205, 0.7889, 0.02358, 0.7972, 0.02354, 0.7972, 0.02354, 0.7961, 0.02358, 0.7961, 0.02358, 0.7961, 0.02358, 0.796, 0.02468, 0.796, 0.02468, 0.7961, 0.04239, 0.7779, 0.04245, 0.7779, 0.04233, 0.7815, 0.04228, 0.7815, 0.0186, 0.8305, 0.01881, 0.8307, 0.01661, 0.8306, 0.01684, 0.8304, 0.01867, 0.8287, 0.0189, 0.8285, 0.01881, 0.8307, 0.0186, 0.8305, 0.01684, 0.8304, 0.01661, 0.8306, 0.0167, 0.8284, 0.01691, 0.8286, 0.01691, 0.8286, 0.0167, 0.8284, 0.0189, 0.8285, 0.01867, 0.8287, 0.02468, 0.7961, 0.02472, 0.7961, 0.02472, 0.7972, 0.02468, 0.7972, 0.0425, 0.7742, 0.04257, 0.7743, 0.04245, 0.7779, 0.04239, 0.7779, 0.02468, 0.7972, 0.02468, 0.7972, 0.02358, 0.7972, 0.02358, 0.7972, 0.04228, 0.7815, 0.04233, 0.7815, 0.04222, 0.7851, 0.04216, 0.7852, 0.04837, 0.8289, 0.04856, 0.8287, 0.04856, 0.8335, 0.04835, 0.8335, 0.04817, 0.8387, 0.04813, 0.8335, 0.04835, 0.8335, 0.04834, 0.8388, 0.04834, 0.8388, 0.04835, 0.8335, 0.04856, 0.8335, 0.04856, 0.8391, 0.02231, 0.7893, 0.0221, 0.7907, 0.02183, 0.7864, 0.02213, 0.7855, 0.02195, 0.7818, 0.02157, 0.7821, 0.0213, 0.7778, 0.02176, 0.7781, 0.02176, 0.7781, 0.0213, 0.7778, 0.02103, 0.7736, 0.02158, 0.7744, 0.02213, 0.7855, 0.02183, 0.7864, 0.02157, 0.7821, 0.02195, 0.7818, 0.02195, 0.7818, 0.022, 0.7818, 0.02217, 0.7854, 0.02213, 0.7855, 0.02326, 0.796, 0.02329, 0.796, 0.02329, 0.7971, 0.02326, 0.7971, 0.02213, 0.7855, 0.02217, 0.7854, 0.02234, 0.7891, 0.02231, 0.7893, 0.0221, 0.796, 0.0221, 0.7959, 0.02326, 0.7959, 0.02326, 0.796, 0.02053, 0.8386, 0.02074, 0.8389, 0.01854, 0.8388, 0.01877, 0.8386, 0.01884, 0.8368, 0.01863, 0.8366, 0.02083, 0.8366, 0.0206, 0.8369, 0.0206, 0.8369, 0.02083, 0.8366, 0.02074, 0.8389, 0.02053, 0.8386, 0.01877, 0.8386, 0.01854, 0.8388, 0.01863, 0.8366, 0.01884, 0.8368, 0.02176, 0.7781, 0.02183, 0.7781, 0.022, 0.7818, 0.02195, 0.7818, 0.02326, 0.7971, 0.02326, 0.7972, 0.0221, 0.7972, 0.0221, 0.7971, 0.0221, 0.7971, 0.02206, 0.7971, 0.02206, 0.796, 0.0221, 0.796, 0.02158, 0.7744, 0.02166, 0.7745, 0.02183, 0.7781, 0.02176, 0.7781, 0.04856, 0.8391, 0.04379, 0.8391, 0.04379, 0.8389, 0.04834, 0.8388, 0.04282, 0.834, 0.043, 0.834, 0.04292, 0.8378, 0.0428, 0.8378, 0.02219, 0.7922, 0.02372, 0.7922, 0.02372, 0.7937, 0.02219, 0.7937, 0.03012, 0.796, 0.0313, 0.796, 0.0313, 0.7972, 0.03012, 0.7972, 0.04284, 0.8298, 0.04282, 0.834, 0.04266, 0.834, 0.04267, 0.8296, 0.04662, 0.8299, 0.04298, 0.83, 0.04284, 0.8298, 0.04647, 0.8298, 0.05352, 0.8387, 0.05332, 0.8389, 0.04877, 0.8388, 0.04895, 0.8387, 0.04647, 0.8298, 0.04284, 0.8298, 0.04267, 0.8296, 0.04646, 0.8297, 0.04282, 0.834, 0.04284, 0.8298, 0.04298, 0.83, 0.043, 0.834, 0.03314, 0.7955, 0.03175, 0.7955, 0.03174, 0.7941, 0.03314, 0.7941, 0.04282, 0.834, 0.0428, 0.8378, 0.04264, 0.8379, 0.04266, 0.834, 0.04876, 0.8335, 0.04875, 0.8289, 0.0489, 0.8289, 0.04899, 0.8335, 0.03327, 0.7857, 0.03324, 0.7892, 0.03272, 0.7903, 0.03281, 0.7864, 0.03337, 0.7754, 0.03333, 0.7789, 0.03299, 0.7786, 0.03308, 0.7747, 0.03333, 0.7789, 0.0333, 0.7823, 0.0329, 0.7825, 0.03299, 0.7786, 0.0333, 0.7823, 0.03327, 0.7857, 0.03281, 0.7864, 0.0329, 0.7825, 0.03175, 0.7955, 0.03314, 0.7955, 0.03314, 0.7955, 0.03175, 0.7955, 0.03324, 0.7892, 0.03327, 0.7857, 0.03334, 0.7856, 0.03331, 0.789, 0.03314, 0.7941, 0.03174, 0.7941, 0.03174, 0.7941, 0.03314, 0.7941, 0.0333, 0.7823, 0.03333, 0.7789, 0.03338, 0.7789, 0.03336, 0.7823, 0.0252, 0.8326, 0.0252, 0.8312, 0.02537, 0.8311, 0.02537, 0.8328, 0.0252, 0.8312, 0.02379, 0.8312, 0.02362, 0.8311, 0.02537, 0.8311, 0.02379, 0.8312, 0.02379, 0.8326, 0.02362, 0.8328, 0.02362, 0.8311, 0.02379, 0.8326, 0.0252, 0.8326, 0.02537, 0.8328, 0.02362, 0.8328, 0.03327, 0.7857, 0.0333, 0.7823, 0.03336, 0.7823, 0.03334, 0.7856, 0.03333, 0.7789, 0.03337, 0.7754, 0.03341, 0.7755, 0.03338, 0.7789, 0.03314, 0.7955, 0.03314, 0.7941, 0.03318, 0.7941, 0.03319, 0.7955, 0.03174, 0.7941, 0.03175, 0.7955, 0.0317, 0.7955, 0.0317, 0.7941, 0.02472, 0.7858, 0.02474, 0.7895, 0.02421, 0.7908, 0.02423, 0.7866, 0.02469, 0.7821, 0.02472, 0.7858, 0.02423, 0.7866, 0.02426, 0.7824, 0.02463, 0.7747, 0.02466, 0.7784, 0.02429, 0.7782, 0.02431, 0.7739, 0.02466, 0.7784, 0.02469, 0.7821, 0.02426, 0.7824, 0.02429, 0.7782, 0.02466, 0.7784, 0.02463, 0.7747, 0.02468, 0.7749, 0.02472, 0.7785, 0.03012, 0.796, 0.03012, 0.7972, 0.03008, 0.7972, 0.03008, 0.796, 0.03012, 0.7972, 0.0313, 0.7972, 0.0313, 0.7973, 0.03012, 0.7973, 0.02472, 0.7858, 0.02469, 0.7821, 0.02475, 0.7821, 0.02479, 0.7857, 0.02379, 0.8276, 0.02379, 0.8291, 0.02362, 0.8292, 0.02362, 0.8275, 0.0252, 0.8276, 0.02379, 0.8276, 0.02362, 0.8275, 0.02537, 0.8275, 0.02379, 0.8291, 0.0252, 0.8291, 0.02537, 0.8292, 0.02362, 0.8292, 0.0252, 0.8291, 0.0252, 0.8276, 0.02537, 0.8275, 0.02537, 0.8292, 0.0313, 0.7972, 0.0313, 0.796, 0.03134, 0.796, 0.03134, 0.7972, 0.02474, 0.7895, 0.02472, 0.7858, 0.02479, 0.7857, 0.02482, 0.7893, 0.0313, 0.796, 0.03012, 0.796, 0.03012, 0.796, 0.0313, 0.796, 0.02469, 0.7821, 0.02466, 0.7784, 0.02472, 0.7785, 0.02475, 0.7821, 0.04875, 0.8289, 0.04876, 0.8335, 0.04856, 0.8335, 0.04856, 0.8287, 0.04895, 0.8387, 0.04877, 0.8388, 0.04876, 0.8335, 0.04899, 0.8335, 0.04877, 0.8388, 0.04856, 0.8391, 0.04856, 0.8335, 0.04876, 0.8335, 0.03239, 0.7762, 0.03235, 0.7797, 0.03201, 0.7794, 0.0321, 0.7755, 0.03232, 0.7831, 0.03229, 0.7866, 0.03183, 0.7873, 0.03192, 0.7833, 0.03229, 0.7866, 0.03226, 0.79, 0.03174, 0.7912, 0.03183, 0.7873, 0.03235, 0.7797, 0.03232, 0.7831, 0.03192, 0.7833, 0.03201, 0.7794, 0.03232, 0.7831, 0.03235, 0.7797, 0.0324, 0.7797, 0.03238, 0.7831, 0.02372, 0.7937, 0.02372, 0.7922, 0.02377, 0.7922, 0.02377, 0.7937, 0.03235, 0.7797, 0.03239, 0.7762, 0.03243, 0.7764, 0.0324, 0.7797, 0.02219, 0.7937, 0.02372, 0.7937, 0.02372, 0.7938, 0.02219, 0.7938, 0.01633, 0.843, 0.0181, 0.843, 0.01831, 0.8433, 0.0161, 0.8432, 0.01817, 0.8413, 0.0164, 0.8412, 0.01619, 0.841, 0.0184, 0.8411, 0.0164, 0.8412, 0.01633, 0.843, 0.0161, 0.8432, 0.01619, 0.841, 0.0181, 0.843, 0.01817, 0.8413, 0.0184, 0.8411, 0.01831, 0.8433, 0.03229, 0.7866, 0.03232, 0.7831, 0.03238, 0.7831, 0.03236, 0.7864, 0.02372, 0.7922, 0.02219, 0.7922, 0.02219, 0.7921, 0.02372, 0.7921, 0.02219, 0.7922, 0.02219, 0.7937, 0.02214, 0.7937, 0.02214, 0.7922, 0.03226, 0.79, 0.03229, 0.7866, 0.03236, 0.7864, 0.03233, 0.7898, 0.04856, 0.8391, 0.04877, 0.8388, 0.05332, 0.8389, 0.05332, 0.8391, 0.03993, 0.8375, 0.0397, 0.8375, 0.03959, 0.8327, 0.03975, 0.8327, 0.02166, 0.7972, 0.02045, 0.7972, 0.02045, 0.7959, 0.02166, 0.7959, 0.03304, 0.7972, 0.03184, 0.7972, 0.03184, 0.796, 0.03304, 0.796, 0.04014, 0.843, 0.03993, 0.8375, 0.04014, 0.8375, 0.04038, 0.8432, 0.03523, 0.843, 0.03995, 0.8428, 0.04014, 0.843, 0.03544, 0.8432, 0.05408, 0.8268, 0.05396, 0.8269, 0.05081, 0.827, 0.05093, 0.8269, 0.03544, 0.8432, 0.04014, 0.843, 0.04038, 0.8432, 0.03545, 0.8434, 0.03993, 0.8375, 0.04014, 0.843, 0.03995, 0.8428, 0.0397, 0.8375, 0.02388, 0.7942, 0.02528, 0.7942, 0.02528, 0.7956, 0.02389, 0.7956, 0.03993, 0.8375, 0.03975, 0.8327, 0.03994, 0.8325, 0.04014, 0.8375, 0.0506, 0.8234, 0.05041, 0.8201, 0.05051, 0.8201, 0.05075, 0.8234, 0.04098, 0.7858, 0.04117, 0.7887, 0.04081, 0.7897, 0.04064, 0.7864, 0.04042, 0.777, 0.04061, 0.7799, 0.0403, 0.7797, 0.04013, 0.7764, 0.04061, 0.7799, 0.04079, 0.7829, 0.04047, 0.7831, 0.0403, 0.7797, 0.04079, 0.7829, 0.04098, 0.7858, 0.04064, 0.7864, 0.04047, 0.7831, 0.02528, 0.7942, 0.02388, 0.7942, 0.02388, 0.7942, 0.02528, 0.7942, 0.04117, 0.7887, 0.04098, 0.7858, 0.04103, 0.7857, 0.04122, 0.7885, 0.02389, 0.7956, 0.02528, 0.7956, 0.02528, 0.7956, 0.02389, 0.7956, 0.04079, 0.7829, 0.04061, 0.7799, 0.04065, 0.78, 0.04084, 0.7828, 0.0252, 0.8294, 0.02379, 0.8294, 0.02362, 0.8293, 0.02537, 0.8293, 0.02379, 0.8294, 0.02379, 0.8308, 0.02362, 0.831, 0.02362, 0.8293, 0.02379, 0.8308, 0.0252, 0.8308, 0.02537, 0.831, 0.02362, 0.831, 0.0252, 0.8308, 0.0252, 0.8294, 0.02537, 0.8293, 0.02537, 0.831, 0.04098, 0.7858, 0.04079, 0.7829, 0.04084, 0.7828, 0.04103, 0.7857, 0.04061, 0.7799, 0.04042, 0.777, 0.04046, 0.7771, 0.04065, 0.78, 0.02388, 0.7942, 0.02389, 0.7956, 0.02384, 0.7956, 0.02384, 0.7942, 0.02528, 0.7956, 0.02528, 0.7942, 0.02532, 0.7942, 0.02533, 0.7956, 0.03139, 0.7854, 0.03136, 0.7888, 0.03085, 0.79, 0.03093, 0.7861, 0.03143, 0.782, 0.03139, 0.7854, 0.03093, 0.7861, 0.03102, 0.7822, 0.03149, 0.7751, 0.03146, 0.7785, 0.03111, 0.7783, 0.0312, 0.7744, 0.03146, 0.7785, 0.03143, 0.782, 0.03102, 0.7822, 0.03111, 0.7783, 0.03146, 0.7785, 0.03149, 0.7751, 0.03153, 0.7752, 0.03151, 0.7786, 0.03304, 0.7972, 0.03304, 0.796, 0.03308, 0.796, 0.03308, 0.7972, 0.03304, 0.796, 0.03184, 0.796, 0.03184, 0.796, 0.03304, 0.796, 0.03139, 0.7854, 0.03143, 0.782, 0.03148, 0.7819, 0.03146, 0.7853, 0.0252, 0.8384, 0.02379, 0.8384, 0.02362, 0.8382, 0.02537, 0.8382, 0.0252, 0.8398, 0.0252, 0.8384, 0.02537, 0.8382, 0.02537, 0.84, 0.02379, 0.8384, 0.02379, 0.8398, 0.02362, 0.84, 0.02362, 0.8382, 0.02379, 0.8398, 0.0252, 0.8398, 0.02537, 0.84, 0.02362, 0.84, 0.03184, 0.796, 0.03184, 0.7972, 0.0318, 0.7972, 0.0318, 0.796, 0.03136, 0.7888, 0.03139, 0.7854, 0.03146, 0.7853, 0.03144, 0.7887, 0.03184, 0.7972, 0.03304, 0.7972, 0.03304, 0.7973, 0.03184, 0.7973, 0.03143, 0.782, 0.03146, 0.7785, 0.03151, 0.7786, 0.03148, 0.7819, 0.05041, 0.8201, 0.0506, 0.8234, 0.05046, 0.8234, 0.05027, 0.82, 0.05093, 0.8269, 0.05081, 0.827, 0.0506, 0.8234, 0.05075, 0.8234, 0.05081, 0.827, 0.05067, 0.8272, 0.05046, 0.8234, 0.0506, 0.8234, 0.02783, 0.7753, 0.02785, 0.779, 0.02748, 0.7787, 0.0275, 0.7745, 0.02788, 0.7827, 0.02791, 0.7864, 0.02743, 0.7871, 0.02745, 0.7829, 0.02791, 0.7864, 0.02794, 0.7901, 0.0274, 0.7913, 0.02743, 0.7871, 0.02785, 0.779, 0.02788, 0.7827, 0.02745, 0.7829, 0.02748, 0.7787, 0.02788, 0.7827, 0.02785, 0.779, 0.02791, 0.779, 0.02794, 0.7826, 0.02045, 0.7959, 0.02045, 0.7972, 0.02041, 0.7972, 0.02041, 0.7959, 0.02785, 0.779, 0.02783, 0.7753, 0.02787, 0.7754, 0.02791, 0.779, 0.02166, 0.7959, 0.02045, 0.7959, 0.02045, 0.7959, 0.02166, 0.7959, 0.01642, 0.8407, 0.01819, 0.8408, 0.0184, 0.841, 0.01619, 0.8409, 0.01826, 0.839, 0.0165, 0.839, 0.01628, 0.8387, 0.01849, 0.8388, 0.0165, 0.839, 0.01642, 0.8407, 0.01619, 0.8409, 0.01628, 0.8387, 0.01819, 0.8408, 0.01826, 0.839, 0.01849, 0.8388, 0.0184, 0.841, 0.02791, 0.7864, 0.02788, 0.7827, 0.02794, 0.7826, 0.02798, 0.7862, 0.02045, 0.7972, 0.02166, 0.7972, 0.02166, 0.7972, 0.02045, 0.7972, 0.02166, 0.7972, 0.02166, 0.7959, 0.0217, 0.7959, 0.0217, 0.7972, 0.02794, 0.7901, 0.02791, 0.7864, 0.02798, 0.7862, 0.02801, 0.7899, 0.05067, 0.8272, 0.05081, 0.827, 0.05396, 0.8269, 0.05396, 0.827, 0.04249, 0.834, 0.04249, 0.8378, 0.04237, 0.8378, 0.04231, 0.834, 0.02969, 0.7961, 0.02969, 0.7972, 0.02862, 0.7972, 0.02862, 0.7961, 0.02606, 0.7919, 0.02773, 0.7919, 0.02773, 0.7936, 0.02606, 0.7936, 0.0425, 0.8298, 0.04267, 0.8296, 0.04266, 0.834, 0.04249, 0.834, 0.03872, 0.8299, 0.03887, 0.8298, 0.0425, 0.8298, 0.04235, 0.83, 0.04723, 0.8271, 0.05039, 0.8269, 0.05051, 0.8271, 0.04737, 0.8273, 0.03887, 0.8298, 0.03887, 0.8296, 0.04267, 0.8296, 0.0425, 0.8298, 0.04249, 0.834, 0.04231, 0.834, 0.04235, 0.83, 0.0425, 0.8298, 0.02857, 0.7941, 0.02858, 0.7955, 0.02718, 0.7955, 0.02718, 0.7941, 0.04249, 0.834, 0.04266, 0.834, 0.04264, 0.8379, 0.04249, 0.8378, 0.05031, 0.8234, 0.05016, 0.8234, 0.05004, 0.8202, 0.05014, 0.8202, 0.03545, 0.7784, 0.0351, 0.7782, 0.03518, 0.7748, 0.03556, 0.7755, 0.03512, 0.7872, 0.03485, 0.7884, 0.03494, 0.785, 0.03523, 0.7843, 0.03523, 0.7843, 0.03494, 0.785, 0.03502, 0.7816, 0.03534, 0.7813, 0.03534, 0.7813, 0.03502, 0.7816, 0.0351, 0.7782, 0.03545, 0.7784, 0.02718, 0.7941, 0.02717, 0.7941, 0.02857, 0.7941, 0.02857, 0.7941, 0.03556, 0.7755, 0.03562, 0.7755, 0.0355, 0.7784, 0.03545, 0.7784, 0.02858, 0.7955, 0.02858, 0.7956, 0.02718, 0.7956, 0.02718, 0.7955, 0.03534, 0.7813, 0.03539, 0.7813, 0.03527, 0.7842, 0.03523, 0.7843, 0.02078, 0.8324, 0.02101, 0.8321, 0.02092, 0.8343, 0.02071, 0.8341, 0.02071, 0.8341, 0.02092, 0.8343, 0.01872, 0.8343, 0.01895, 0.834, 0.01895, 0.834, 0.01872, 0.8343, 0.01881, 0.8321, 0.01902, 0.8323, 0.01902, 0.8323, 0.01881, 0.8321, 0.02101, 0.8321, 0.02078, 0.8324, 0.03545, 0.7784, 0.0355, 0.7784, 0.03539, 0.7813, 0.03534, 0.7813, 0.03523, 0.7843, 0.03527, 0.7842, 0.03516, 0.7871, 0.03512, 0.7872, 0.02857, 0.7941, 0.02862, 0.7941, 0.02862, 0.7955, 0.02858, 0.7955, 0.02718, 0.7955, 0.02714, 0.7955, 0.02713, 0.7941, 0.02718, 0.7941, 0.03767, 0.7791, 0.03732, 0.7788, 0.03734, 0.7755, 0.03773, 0.7761, 0.03762, 0.782, 0.0373, 0.7822, 0.03732, 0.7788, 0.03767, 0.7791, 0.0375, 0.7879, 0.03726, 0.789, 0.03728, 0.7856, 0.03756, 0.785, 0.03756, 0.785, 0.03728, 0.7856, 0.0373, 0.7822, 0.03762, 0.782, 0.03756, 0.785, 0.0376, 0.7849, 0.03754, 0.7877, 0.0375, 0.7879, 0.02606, 0.7919, 0.02606, 0.7919, 0.02773, 0.7919, 0.02773, 0.7919, 0.02773, 0.7919, 0.02778, 0.7919, 0.02779, 0.7936, 0.02773, 0.7936, 0.03767, 0.7791, 0.03773, 0.7791, 0.03766, 0.782, 0.03762, 0.782, 0.03116, 0.8301, 0.03046, 0.8308, 0.03046, 0.8237, 0.03116, 0.8244, 0.03679, 0.8301, 0.03749, 0.8308, 0.03046, 0.8308, 0.03116, 0.8301, 0.03116, 0.8244, 0.03046, 0.8237, 0.03749, 0.8237, 0.03679, 0.8244, 0.03679, 0.8244, 0.03749, 0.8237, 0.03749, 0.8308, 0.03679, 0.8301, 0.02773, 0.7936, 0.02773, 0.7936, 0.02606, 0.7936, 0.02606, 0.7936, 0.03773, 0.7761, 0.03779, 0.7762, 0.03773, 0.7791, 0.03767, 0.7791, 0.02606, 0.7936, 0.02601, 0.7936, 0.026, 0.7919, 0.02606, 0.7919, 0.03762, 0.782, 0.03766, 0.782, 0.0376, 0.7849, 0.03756, 0.785, 0.05014, 0.8202, 0.05027, 0.82, 0.05046, 0.8234, 0.05031, 0.8234, 0.05039, 0.8269, 0.05016, 0.8234, 0.05031, 0.8234, 0.05051, 0.8271, 0.05051, 0.8271, 0.05031, 0.8234, 0.05046, 0.8234, 0.05067, 0.8272, 0.03426, 0.7883, 0.03401, 0.7895, 0.03407, 0.7861, 0.03436, 0.7854, 0.03445, 0.7824, 0.03413, 0.7827, 0.0342, 0.7793, 0.03455, 0.7795, 0.03455, 0.7795, 0.0342, 0.7793, 0.03426, 0.7759, 0.03464, 0.7765, 0.03436, 0.7854, 0.03407, 0.7861, 0.03413, 0.7827, 0.03445, 0.7824, 0.03445, 0.7824, 0.0345, 0.7824, 0.0344, 0.7853, 0.03436, 0.7854, 0.02862, 0.7972, 0.02859, 0.7972, 0.02859, 0.7961, 0.02862, 0.7961, 0.03436, 0.7854, 0.0344, 0.7853, 0.0343, 0.7882, 0.03426, 0.7883, 0.02969, 0.7972, 0.02969, 0.7972, 0.02862, 0.7972, 0.02862, 0.7972, 0.01675, 0.8327, 0.01652, 0.8329, 0.01661, 0.8307, 0.01682, 0.8309, 0.01858, 0.831, 0.01881, 0.8308, 0.01872, 0.833, 0.01851, 0.8327, 0.01851, 0.8327, 0.01872, 0.833, 0.01652, 0.8329, 0.01675, 0.8327, 0.01682, 0.8309, 0.01661, 0.8307, 0.01881, 0.8308, 0.01858, 0.831, 0.03455, 0.7795, 0.0346, 0.7795, 0.0345, 0.7824, 0.03445, 0.7824, 0.02862, 0.7961, 0.02862, 0.7961, 0.02969, 0.7961, 0.02969, 0.7961, 0.02969, 0.7961, 0.02973, 0.7961, 0.02973, 0.7972, 0.02969, 0.7972, 0.03464, 0.7765, 0.0347, 0.7766, 0.0346, 0.7795, 0.03455, 0.7795, 0.05067, 0.8272, 0.04738, 0.8274, 0.04737, 0.8273, 0.05051, 0.8271])
me_cube.materials.append(mat_carry_vault_material)
me_cube.use_mirror_vertex_groups = False
me_cube.update()

# ---- objects
ob_mesh = bpy.data.objects.new('Mesh', me_cube)

# ---- transforms, parenting, visibility, modifiers, constraints
ob_mesh.location = (0.0, 0.0, 0.0)
ob_mesh.lock_rotations_4d = False
ob_mesh.empty_display_type = 'ARROWS'
ob_mesh.lineart.crease_threshold = 0.0

# ---- collection membership
col_collection.objects.link(ob_mesh)

# ---- scene / render settings (as saved in the file)
scene.frame_start = 1; scene.frame_end = 250; scene.frame_set(1)
scene.render.engine = 'BLENDER_EEVEE_NEXT'
scene.cycles.sampling_pattern = 'TABULATED_SOBOL'
scene.cycles.use_light_tree = False
scene.view_settings.view_transform = 'Filmic'
bpy.context.view_layer.update()

# ---- added for rendering (the .blend has no active camera and no usable light): camera, sun
cam_auto = bpy.data.cameras.new('AutoCamera')
cam_auto.lens = 50.0
cam_auto.sensor_width = 36.0
cam_auto.clip_end = 1000.0
ob_auto_camera = bpy.data.objects.new('AutoCamera', cam_auto)
scene.collection.objects.link(ob_auto_camera)
ob_auto_camera.location = (1.60254, -1.92304, 0.782029)
ob_auto_camera.rotation_euler = (1.09748, -7.21219e-08, 0.694738)
scene.camera = ob_auto_camera
light_auto_sun = bpy.data.lights.new('AutoSun', 'SUN')
light_auto_sun.energy = 3.0
light_auto_sun.angle = 0.0523599
ob_auto_sun = bpy.data.objects.new('AutoSun', light_auto_sun)
scene.collection.objects.link(ob_auto_sun)
ob_auto_sun.rotation_euler = (0.872665, 0.174533, 0.523599)
bpy.context.view_layer.update()
